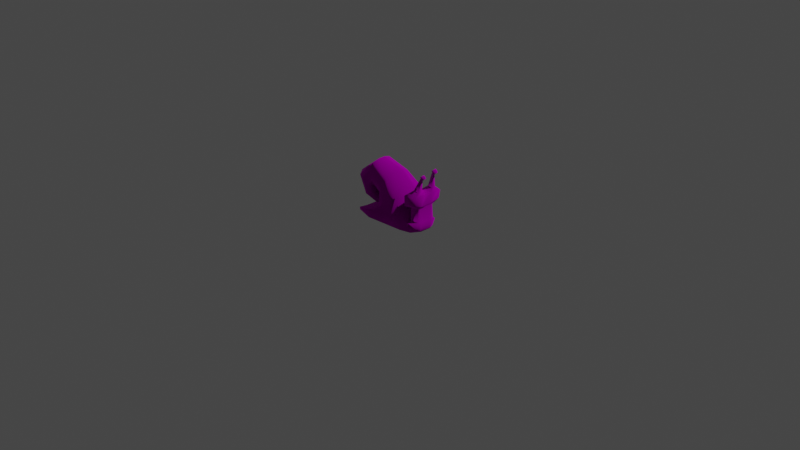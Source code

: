 # Source: snail.blend  (saved by Blender 3.1.7; exported with 4.5.12 LTS)
import bpy
from mathutils import Matrix  # noqa: F401  (used for matrix-valued properties, if any)

bpy.ops.wm.read_factory_settings(use_empty=True)
scene = bpy.context.scene
scene.name = 'Scene'

# ---- collections
col_collection = bpy.data.collections.new('Collection'); scene.collection.children.link(col_collection)
col_mesh = bpy.data.collections.new('Mesh'); scene.collection.children.link(col_mesh)
col_rig = bpy.data.collections.new('Rig'); scene.collection.children.link(col_rig)
col_collision = bpy.data.collections.new('Collision'); scene.collection.children.link(col_collision)
col_extras = bpy.data.collections.new('Extras'); scene.collection.children.link(col_extras)

# ---- images (referenced by path relative to the original .blend; pixels are not part of the script)
import os
ASSET_DIR = os.environ.get("B2B_ASSET_DIR", "")  # directory of the original .blend (textures are referenced by path, not embedded)
HERE = os.path.dirname(os.path.abspath(__file__))  # packed textures are extracted next to this script under _unpacked/

def load_image(name, relpath, width, height, colorspace="sRGB"):
    """Load a texture the original file referenced (path relative to the .blend, or extracted next to this script)."""
    p = next((c for c in (os.path.join(HERE, relpath), os.path.join(ASSET_DIR, relpath)) if relpath and os.path.exists(c)), "")
    if p:
        img = bpy.data.images.load(p, check_existing=True)
        img.name = name
    else:  # same state as the original file: an image datablock whose file is absent (Cycles renders it pink)
        img = bpy.data.images.new(name, width, height)
        img.source = "FILE"
        img.filepath = "//" + (relpath or name)
    img.colorspace_settings.name = colorspace
    return img
img_palette_bmp = load_image('palette.bmp', 'palette.bmp', 1024, 1024, 'sRGB')
img_mat_prop_bmp = load_image('mat_prop.bmp', 'mat_prop.bmp', 1024, 1024, 'sRGB')

# ---- materials (node trees are filled in below, after node groups)
mat_m_default = bpy.data.materials.new('M_Default')
mat_m_default.use_transparent_shadow = False

# ---- material node trees
mat_m_default.use_nodes = True; mat_m_default.node_tree.nodes.clear()
_N = mat_m_default.node_tree.nodes; _L = mat_m_default.node_tree.links
n0 = _N.new('ShaderNodeOutputMaterial'); n0.name = 'Material Output'; n0.location = (300, 300)
n1 = _N.new('ShaderNodeTexImage'); n1.name = 'Image Texture.001'; n1.location = (-460, 280)
n1.image = img_palette_bmp
n1.interpolation = 'Closest'
n2 = _N.new('ShaderNodeTexImage'); n2.name = 'Image Texture'; n2.location = (-580, -60)
n2.image = img_mat_prop_bmp
n2.interpolation = 'Closest'
n3 = _N.new('ShaderNodeBsdfPrincipled'); n3.name = 'Principled BSDF'; n3.location = (10, 300)
n3.distribution = 'GGX'
n3.subsurface_method = 'BURLEY'
n3.inputs[3].default_value = 1.45
n3.inputs[27].default_value = (0.0, 0.0, 0.0, 1.0)
n3.inputs[28].default_value = 1.0
n4 = _N.new('ShaderNodeSeparateColor'); n4.name = 'Separate RGB'; n4.location = (-280, 0)
_L.new(n3.outputs[0], n0.inputs[0])
_L.new(n1.outputs[0], n3.inputs[0])
_L.new(n2.outputs[0], n4.inputs[0])
_L.new(n4.outputs[1], n3.inputs[13])
_L.new(n4.outputs[2], n3.inputs[2])
_L.new(n4.outputs[0], n3.inputs[1])
n0.is_active_output = True

# ---- world
world_world = bpy.data.worlds.new('World'); scene.world = world_world
world_world.use_nodes = True; world_world.node_tree.nodes.clear()
_N = world_world.node_tree.nodes; _L = world_world.node_tree.links
n0 = _N.new('ShaderNodeOutputWorld'); n0.name = 'World Output'; n0.location = (300, 300)
n1 = _N.new('ShaderNodeBackground'); n1.name = 'Background'; n1.location = (10, 300)
n1.inputs[0].default_value = (0.05088, 0.05088, 0.05088, 1.0)
_L.new(n1.outputs[0], n0.inputs[0])
n0.is_active_output = True
world_world.color = (0.05088, 0.05088, 0.05088)
world_world.use_sun_shadow = False
world_world.sun_shadow_jitter_overblur = 0.0

# ---- cameras
cam_camera = bpy.data.cameras.new('Camera')
cam_camera.clip_end = 100.0
cam_camera.ortho_scale = 7.314

# ---- lights
light_light = bpy.data.lights.new('Light', 'POINT')
light_light.transmission_factor = 0.0
light_light.energy = 1000.0
light_light.shadow_soft_size = 0.1
light_light.shadow_maximum_resolution = 0.006
light_light.use_absolute_resolution = True

# ---- meshes
me_cube = bpy.data.meshes.new('Cube')
me_cube.from_pydata([(-0.2301, 0.02102, 0.2984), (-0.2146, 0.02362, 0.2605), (-0.232, -0.03198, 0.3147), (-0.2202, -0.03122, 0.2679), (-0.2662, 0.01941, 0.2945), (-0.2586, 0.02306, 0.2725), (-0.2744, -0.03237, 0.3045), (-0.2653, -0.03123, 0.2788), (-0.1585, 0.04302, 0.2589), (-0.2021, 0.03836, 0.2271), (-0.1547, -0.04537, 0.267), (-0.2012, -0.05306, 0.237), (-0.1801, 0.03882, 0.1683), (-0.2235, 0.02921, 0.1974), (-0.1757, -0.03853, 0.1691), (-0.2141, -0.04213, 0.1972), (-0.2859, 0.05631, 0.1144), (-0.2642, 0.04113, 0.1908), (-0.2772, -0.05547, 0.1118), (-0.2495, -0.04824, 0.172), (-0.4211, 0.08367, 0.1723), (-0.3222, 0.06269, 0.234), (-0.4136, -0.07738, 0.169), (-0.3027, -0.07008, 0.1994), (-0.497, 0.08208, 0.3797), (-0.3278, 0.09329, 0.3391), (-0.4716, -0.1026, 0.371), (-0.3297, -0.09814, 0.2845), (-0.2541, 0.1022, 0.581), (-0.2283, 0.1122, 0.3854), (-0.251, -0.1246, 0.5769), (-0.2845, -0.1159, 0.3642), (-0.03215, 0.1418, 0.4912), (-0.07919, 0.1505, 0.3133), (-0.02813, -0.1549, 0.4858), (-0.1095, -0.1681, 0.318), (0.1356, 0.1841, 0.3442), (-0.1113, 0.1588, 0.1956), (0.1406, -0.1872, 0.3374), (-0.1239, -0.169, 0.149), (0.1771, 0.1567, 0.1188), (-0.236, 0.1578, 0.04212), (0.1852, -0.1755, 0.2129), (-0.2357, -0.1696, 0.05836), (0.2152, 0.2123, 0.0176), (-0.2343, 0.2073, 0.01298), (0.2186, -0.205, 0.0256), (-0.2313, -0.2072, 0.005973), (-0.4166, -0.1638, 0.04385), (-0.4198, 0.1767, 0.05153), (-0.4107, -0.1638, 0.01649), (-0.414, 0.1767, 0.02417), (0.3855, 0.125, 0.1067), (0.3855, -0.13, 0.1067), (0.3836, 0.096, 0.03826), (0.377, -0.1144, 0.03587), (0.3067, -0.1414, 0.001717), (0.2713, -0.1414, 0.0964), (0.3067, 0.1395, 0.001717), (0.2713, 0.1395, 0.0964), (0.4163, 0.1616, 0.4131), (0.4216, -0.1845, 0.4159), (0.2846, 0.1771, 0.4168), (0.2904, -0.204, 0.4198), (-0.2711, 0.002879, 0.2663), (-0.2709, -0.01436, 0.266), (-0.2324, 0.002507, 0.3154), (-0.2322, -0.01474, 0.3151), (-0.2747, -0.01512, 0.3048), (-0.2749, 0.002119, 0.3051), (-0.2273, -0.01358, 0.2555), (-0.2275, 0.003662, 0.2558), (-0.1444, 0.009952, 0.2749), (-0.144, -0.01831, 0.2744), (-0.2151, -0.01854, 0.2342), (-0.2155, 0.009721, 0.2348), (-0.1651, 0.009076, 0.1604), (-0.1648, -0.01382, 0.16), (-0.2272, -0.01549, 0.2054), (-0.2275, 0.0074, 0.2058), (-0.2841, 0.01355, 0.09193), (-0.2837, -0.01901, 0.09134), (-0.2576, -0.02069, 0.2031), (-0.258, 0.01186, 0.2037), (-0.4363, 0.01711, 0.1592), (-0.4357, -0.02915, 0.1583), (-0.2873, -0.02844, 0.2298), (-0.2879, 0.01782, 0.2306), (-0.5014, 0.01659, 0.4049), (-0.5005, -0.04535, 0.4037), (-0.294, -0.03759, 0.2965), (-0.2948, 0.02435, 0.2976), (-0.2361, 0.0172, 0.6091), (-0.2351, -0.05842, 0.6077), (-0.2624, -0.04474, 0.3362), (-0.2635, 0.03088, 0.3376), (0.0004673, 0.03954, 0.5204), (0.001808, -0.05936, 0.5186), (-0.1127, -0.05302, 0.2633), (-0.114, 0.04588, 0.2651), (0.2008, 0.04925, 0.3514), (0.2024, -0.07451, 0.3491), (-0.169, -0.0638, 0.1311), (-0.1707, 0.05995, 0.1334), (0.2179, 0.07885, 0.2266), (0.2199, -0.07225, 0.2238), (-0.2305, -0.07212, 0.0555), (-0.2305, 0.07212, 0.0555), (0.1824, 0.08073, 0.008192), (0.21, -0.1005, 0.005734), (-0.2195, -0.08072, -0.002979), (-0.2386, 0.08403, -0.0005493), (-0.3999, -0.07269, 0.04184), (-0.3999, 0.07154, 0.04184), (-0.3941, -0.07269, 0.01448), (-0.3941, 0.07154, 0.01448), (0.3855, 0.06086, 0.1067), (0.3855, -0.06393, 0.1067), (0.3938, 0.04724, 0.02275), (0.3938, -0.07755, 0.02275), (0.2713, -0.06872, 0.0964), (0.2713, 0.06872, 0.0964), (0.3067, 0.06872, 0.001717), (0.3067, -0.06872, 0.001717), (0.4194, 0.02513, 0.4144), (0.4189, -0.04968, 0.4134), (0.2876, -0.05797, 0.4172), (0.2879, 0.02947, 0.4182), (0.4125, -0.08585, 0.4661), (0.4138, -0.1369, 0.4675), (0.3558, 0.1041, 0.4736), (0.407, 0.09757, 0.4619), (0.3611, -0.1456, 0.4804), (0.3571, 0.05, 0.475), (0.4082, 0.04843, 0.4631), (0.3597, -0.08939, 0.4789), (0.4456, -0.1081, 0.6123), (0.4487, -0.1253, 0.6124), (0.4002, 0.07832, 0.6254), (0.4148, 0.07794, 0.6109), (0.4365, -0.1301, 0.6258), (0.404, 0.05769, 0.6255), (0.4182, 0.0592, 0.611), (0.433, -0.1112, 0.6257), (0.4626, -0.09274, 0.6149), (0.4696, -0.1314, 0.6151), (0.4445, -0.1419, 0.6469), (0.4367, -0.09928, 0.6467), (0.473, -0.0908, 0.6237), (0.48, -0.1295, 0.6239), (0.4549, -0.14, 0.6558), (0.4471, -0.09735, 0.6555), (0.3995, 0.09241, 0.6441), (0.4287, 0.09102, 0.6101), (0.4078, 0.04674, 0.6444), (0.4363, 0.04955, 0.6103), (0.4129, 0.09491, 0.6555), (0.4421, 0.09351, 0.6215), (0.4212, 0.04923, 0.6558), (0.4497, 0.05204, 0.6217), (0.3012, -0.1239, 0.2738), (0.2979, 0.09505, 0.272), (0.3823, 0.08625, 0.2696), (0.3853, -0.1126, 0.2712), (0.3833, -0.08051, 0.2743), (0.3874, 0.05825, 0.2737), (0.2989, 0.02962, 0.2725), (0.3002, -0.05849, 0.2733), (0.2822, -0.1955, 0.3065), (0.4133, 0.1484, 0.3316), (0.4031, -0.07491, 0.298), (0.4008, 0.04084, 0.2986), (0.2785, 0.0508, 0.3045), (0.2805, -0.07976, 0.3055), (0.2767, 0.1666, 0.3035), (0.4136, -0.1621, 0.3288), (0.2905, 0.1141, 0.1171), (0.3782, -0.1036, 0.1228), (0.2882, -0.1146, 0.1179), (0.3782, 0.1036, 0.1228), (0.3759, -0.06498, 0.1229), (0.3808, 0.06209, 0.1251), (0.2905, 0.04589, 0.1171), (0.2881, -0.04642, 0.1178), (0.4785, -0.09928, 0.6388), (0.4825, -0.1212, 0.6389), (0.4683, -0.1271, 0.6569), (0.4639, -0.103, 0.6568), (0.4314, 0.08762, 0.6578), (0.4485, 0.0868, 0.6378), (0.4363, 0.06084, 0.6579), (0.4529, 0.06248, 0.6379), (-0.225, 0.02188, 0.2858), (-0.2198, 0.02275, 0.2731), (-0.2683, -0.03161, 0.2874), (-0.2714, -0.03199, 0.2959), (-0.2281, -0.03173, 0.2991), (-0.2241, -0.03148, 0.2835), (-0.2636, 0.02063, 0.2872), (-0.2611, 0.02184, 0.2798), (-0.173, 0.04147, 0.2483), (-0.1875, 0.03992, 0.2377), (-0.1702, -0.04793, 0.257), (-0.1857, -0.0505, 0.247), (-0.1946, 0.03562, 0.178), (-0.2091, 0.03241, 0.1877), (-0.1885, -0.03973, 0.1785), (-0.2013, -0.04093, 0.1878), (-0.265, 0.05152, 0.135), (-0.2646, 0.04632, 0.1629), (-0.2543, -0.0528, 0.1275), (-0.2519, -0.05052, 0.1497), (-0.3881, 0.07667, 0.1929), (-0.3552, 0.06968, 0.2134), (-0.3766, -0.07495, 0.1791), (-0.3396, -0.07251, 0.1893), (-0.4406, 0.08582, 0.3662), (-0.3842, 0.08956, 0.3526), (-0.4243, -0.1011, 0.3422), (-0.377, -0.09963, 0.3134), (-0.2455, 0.1056, 0.5158), (-0.2369, 0.1089, 0.4506), (-0.2622, -0.1217, 0.506), (-0.2734, -0.1188, 0.4351), (-0.04783, 0.1447, 0.4319), (-0.06351, 0.1476, 0.3726), (-0.05526, -0.1593, 0.4299), (-0.08239, -0.1637, 0.374), (0.05329, 0.1757, 0.2946), (-0.02901, 0.1672, 0.2451), (0.05244, -0.1811, 0.2746), (-0.03576, -0.175, 0.2118), (0.04083, 0.1554, 0.08243), (-0.09838, 0.1569, 0.04801), (0.03311, -0.1707, 0.1082), (-0.1021, -0.1698, 0.06903), (0.06536, 0.2106, 0.01606), (-0.08446, 0.209, 0.01452), (0.0686, -0.2057, 0.01906), (-0.08137, -0.2064, 0.01251), (0.04205, 0.08183, 0.005278), (-0.09826, 0.08293, 0.002364), (0.06687, -0.09387, 0.00283), (-0.07631, -0.0873, -7.483e-05), (-0.2734, -0.01487, 0.2919), (-0.2722, -0.01462, 0.2789), (-0.2736, 0.002372, 0.2922), (-0.2724, 0.002625, 0.2792), (0.2841, 0.1493, 0.2923), (0.4037, -0.1519, 0.3085), (0.2891, -0.1783, 0.295), (0.4022, 0.1337, 0.3097), (0.3961, -0.07689, 0.2896), (0.3961, 0.04698, 0.2898), (0.2857, 0.04333, 0.2932), (0.2874, -0.07225, 0.2941)], [], [(67, 68, 6, 2), (196, 2, 6, 195), (246, 69, 4, 198), (65, 70, 3, 7), (197, 3, 11, 203), (198, 4, 0, 192), (73, 10, 14, 77), (192, 0, 8, 200), (71, 1, 9, 75), (67, 2, 10, 73), (79, 13, 17, 83), (200, 8, 12, 204), (75, 9, 13, 79), (203, 11, 15, 207), (81, 18, 22, 85), (207, 15, 19, 211), (77, 14, 18, 81), (204, 12, 16, 208), (85, 22, 26, 89), (208, 16, 20, 212), (83, 17, 21, 87), (211, 19, 23, 215), (89, 26, 30, 93), (212, 20, 24, 216), (87, 21, 25, 91), (215, 23, 27, 219), (95, 29, 33, 99), (216, 24, 28, 220), (91, 25, 29, 95), (219, 27, 31, 223), (97, 34, 38, 101), (223, 31, 35, 227), (93, 30, 34, 97), (220, 28, 32, 224), (101, 38, 42, 105), (224, 32, 36, 228), (99, 33, 37, 103), (227, 35, 39, 231), (107, 41, 49, 113), (228, 36, 40, 232), (103, 37, 41, 107), (231, 39, 43, 235), (242, 109, 46, 238), (235, 43, 47, 239), (57, 56, 55, 53), (232, 40, 44, 236), (113, 49, 51, 115), (41, 45, 51, 49), (47, 43, 48, 50), (110, 47, 50, 114), (117, 53, 55, 119), (122, 58, 54, 118), (58, 59, 52, 54), (173, 168, 63, 126), (105, 42, 57, 120), (44, 40, 59, 58), (108, 44, 58, 122), (42, 46, 56, 57), (62, 127, 133, 130), (171, 169, 60, 124), (168, 175, 61, 63), (169, 174, 62, 60), (175, 170, 125, 61), (170, 171, 124, 125), (125, 126, 135, 128), (127, 126, 125, 124), (46, 109, 123, 56), (109, 108, 122, 123), (40, 104, 121, 59), (104, 105, 120, 121), (174, 172, 127, 62), (172, 173, 126, 127), (56, 123, 119, 55), (123, 122, 118, 119), (52, 116, 118, 54), (116, 117, 119, 118), (45, 111, 115, 51), (111, 110, 114, 115), (48, 112, 114, 50), (112, 113, 115, 114), (236, 44, 108, 240), (240, 108, 109, 242), (39, 102, 106, 43), (102, 103, 107, 106), (43, 106, 112, 48), (106, 107, 113, 112), (35, 98, 102, 39), (98, 99, 103, 102), (36, 100, 104, 40), (100, 101, 105, 104), (28, 92, 96, 32), (92, 93, 97, 96), (32, 96, 100, 36), (96, 97, 101, 100), (27, 90, 94, 31), (90, 91, 95, 94), (31, 94, 98, 35), (94, 95, 99, 98), (23, 86, 90, 27), (86, 87, 91, 90), (24, 88, 92, 28), (88, 89, 93, 92), (19, 82, 86, 23), (82, 83, 87, 86), (20, 84, 88, 24), (84, 85, 89, 88), (12, 76, 80, 16), (76, 77, 81, 80), (16, 80, 84, 20), (80, 81, 85, 84), (11, 74, 78, 15), (74, 75, 79, 78), (15, 78, 82, 19), (78, 79, 83, 82), (0, 66, 72, 8), (66, 67, 73, 72), (3, 70, 74, 11), (70, 71, 75, 74), (8, 72, 76, 12), (72, 73, 77, 76), (5, 1, 71, 64), (64, 71, 70, 65), (195, 6, 68, 244), (244, 68, 69, 246), (0, 4, 69, 66), (66, 69, 68, 67), (130, 133, 141, 138), (135, 132, 140, 143), (60, 62, 130, 131), (127, 124, 134, 133), (126, 63, 132, 135), (124, 60, 131, 134), (63, 61, 129, 132), (61, 125, 128, 129), (137, 136, 144, 145), (138, 141, 154, 152), (131, 130, 138, 139), (133, 134, 142, 141), (134, 131, 139, 142), (132, 129, 137, 140), (129, 128, 136, 137), (128, 135, 143, 136), (147, 146, 150, 151), (136, 143, 147, 144), (143, 140, 146, 147), (140, 137, 145, 146), (159, 157, 189, 191), (145, 144, 148, 149), (144, 147, 151, 148), (146, 145, 149, 150), (152, 154, 158, 156), (139, 138, 152, 153), (141, 142, 155, 154), (142, 139, 153, 155), (149, 148, 184, 185), (155, 153, 157, 159), (153, 152, 156, 157), (154, 155, 159, 158), (176, 182, 166, 161), (180, 181, 165, 164), (177, 180, 164, 163), (179, 176, 161, 162), (178, 177, 163, 160), (181, 179, 162, 165), (183, 178, 160, 167), (254, 255, 173, 172), (248, 254, 172, 174), (252, 253, 171, 170), (249, 252, 170, 175), (251, 248, 174, 169), (250, 249, 175, 168), (253, 251, 169, 171), (255, 250, 168, 173), (120, 57, 178, 183), (116, 52, 179, 181), (57, 53, 177, 178), (52, 59, 176, 179), (53, 117, 180, 177), (117, 116, 181, 180), (59, 121, 182, 176), (121, 120, 183, 182), (182, 183, 167, 166), (187, 186, 185, 184), (188, 190, 191, 189), (157, 156, 188, 189), (148, 151, 187, 184), (150, 149, 185, 186), (158, 159, 191, 190), (156, 158, 190, 188), (151, 150, 186, 187), (65, 245, 247, 64), (245, 244, 246, 247), (7, 194, 245, 65), (194, 195, 244, 245), (111, 241, 243, 110), (241, 240, 242, 243), (45, 237, 241, 111), (237, 236, 240, 241), (41, 233, 237, 45), (233, 232, 236, 237), (42, 234, 238, 46), (234, 235, 239, 238), (110, 243, 239, 47), (243, 242, 238, 239), (38, 230, 234, 42), (230, 231, 235, 234), (37, 229, 233, 41), (229, 228, 232, 233), (34, 226, 230, 38), (226, 227, 231, 230), (33, 225, 229, 37), (225, 224, 228, 229), (29, 221, 225, 33), (221, 220, 224, 225), (30, 222, 226, 34), (222, 223, 227, 226), (26, 218, 222, 30), (218, 219, 223, 222), (25, 217, 221, 29), (217, 216, 220, 221), (22, 214, 218, 26), (214, 215, 219, 218), (21, 213, 217, 25), (213, 212, 216, 217), (18, 210, 214, 22), (210, 211, 215, 214), (17, 209, 213, 21), (209, 208, 212, 213), (13, 205, 209, 17), (205, 204, 208, 209), (14, 206, 210, 18), (206, 207, 211, 210), (10, 202, 206, 14), (202, 203, 207, 206), (9, 201, 205, 13), (201, 200, 204, 205), (1, 193, 201, 9), (193, 192, 200, 201), (5, 199, 193, 1), (199, 198, 192, 193), (2, 196, 202, 10), (196, 197, 203, 202), (64, 247, 199, 5), (247, 246, 198, 199), (3, 197, 194, 7), (197, 196, 195, 194), (167, 160, 250, 255), (165, 162, 251, 253), (160, 163, 249, 250), (162, 161, 248, 251), (163, 164, 252, 249), (164, 165, 253, 252), (161, 166, 254, 248), (166, 167, 255, 254)])
me_cube.polygons.foreach_set('use_smooth', [True] * 254)
_uv = me_cube.uv_layers.new(name='UVMap')
_uv.uv.foreach_set('vector', [0.6728, 0.8617, 0.6728, 0.8617, 0.6728, 0.8617, 0.6728, 0.8617, 0.5483, 0.8544, 0.5483, 0.8544, 0.5483, 0.8544, 0.5483, 0.8544, 0.6728, 0.8588, 0.6728, 0.8588, 0.6728, 0.8588, 0.6728, 0.8588, 0.6728, 0.8617, 0.6728, 0.8617, 0.6728, 0.8617, 0.6728, 0.8617, 0.5483, 0.8544, 0.5483, 0.8544, 0.5483, 0.8544, 0.5483, 0.8544, 0.5483, 0.8544, 0.5483, 0.8544, 0.5483, 0.8544, 0.5483, 0.8544, 0.6728, 0.8617, 0.6728, 0.8617, 0.6728, 0.8617, 0.6728, 0.8617, 0.5483, 0.8544, 0.5483, 0.8544, 0.5483, 0.8544, 0.5483, 0.8544, 0.6728, 0.8588, 0.6728, 0.8588, 0.6728, 0.8588, 0.6728, 0.8588, 0.6728, 0.8617, 0.6728, 0.8617, 0.6728, 0.8617, 0.6728, 0.8617, 0.6728, 0.8588, 0.6728, 0.8588, 0.6728, 0.8588, 0.6728, 0.8588, 0.5483, 0.8544, 0.5483, 0.8544, 0.5483, 0.8544, 0.5483, 0.8544, 0.6728, 0.8588, 0.6728, 0.8588, 0.6728, 0.8588, 0.6728, 0.8588, 0.5483, 0.8544, 0.5483, 0.8544, 0.5483, 0.8544, 0.5483, 0.8544, 0.6728, 0.8617, 0.6728, 0.8617, 0.6728, 0.8617, 0.6728, 0.8617, 0.5483, 0.8544, 0.5483, 0.8544, 0.5483, 0.8544, 0.5483, 0.8544, 0.6728, 0.8617, 0.6728, 0.8617, 0.6728, 0.8617, 0.6728, 0.8617, 0.5483, 0.8544, 0.5483, 0.8544, 0.5483, 0.8544, 0.5483, 0.8544, 0.6728, 0.8617, 0.6728, 0.8617, 0.6728, 0.8617, 0.6728, 0.8617, 0.5483, 0.8544, 0.5483, 0.8544, 0.5483, 0.8544, 0.5483, 0.8544, 0.6728, 0.8588, 0.6728, 0.8588, 0.6728, 0.8588, 0.6728, 0.8588, 0.5483, 0.8544, 0.5483, 0.8544, 0.5483, 0.8544, 0.5483, 0.8544, 0.6728, 0.8617, 0.6728, 0.8617, 0.6728, 0.8617, 0.6728, 0.8617, 0.5483, 0.8544, 0.5483, 0.8544, 0.5483, 0.8544, 0.5483, 0.8544, 0.6728, 0.8588, 0.6728, 0.8588, 0.6728, 0.8588, 0.6728, 0.8588, 0.5483, 0.8544, 0.5483, 0.8544, 0.5483, 0.8544, 0.5483, 0.8544, 0.6728, 0.8588, 0.6728, 0.8588, 0.6728, 0.8588, 0.6728, 0.8588, 0.5483, 0.8544, 0.5483, 0.8544, 0.5483, 0.8544, 0.5483, 0.8544, 0.6728, 0.8588, 0.6728, 0.8588, 0.6728, 0.8588, 0.6728, 0.8588, 0.5483, 0.8544, 0.5483, 0.8544, 0.5483, 0.8544, 0.5483, 0.8544, 0.6728, 0.8617, 0.6728, 0.8617, 0.6728, 0.8617, 0.6728, 0.8617, 0.5483, 0.8544, 0.5483, 0.8544, 0.5483, 0.8544, 0.5483, 0.8544, 0.6728, 0.8617, 0.6728, 0.8617, 0.6728, 0.8617, 0.6728, 0.8617, 0.5483, 0.8544, 0.5483, 0.8544, 0.5483, 0.8544, 0.5483, 0.8544, 0.6728, 0.8617, 0.6728, 0.8617, 0.6728, 0.8617, 0.6728, 0.8617, 0.5483, 0.8544, 0.5483, 0.8544, 0.5483, 0.8544, 0.5483, 0.8544, 0.6728, 0.8588, 0.6728, 0.8588, 0.6728, 0.8588, 0.6728, 0.8588, 0.5483, 0.8544, 0.5483, 0.8544, 0.5483, 0.8544, 0.5483, 0.8544, 0.5483, 0.8544, 0.5483, 0.8544, 0.5483, 0.8544, 0.5483, 0.8544, 0.5483, 0.8544, 0.5483, 0.8544, 0.5483, 0.8544, 0.5483, 0.8544, 0.6728, 0.8588, 0.6728, 0.8588, 0.6728, 0.8588, 0.6728, 0.8588, 0.5483, 0.8544, 0.5483, 0.8544, 0.5483, 0.8544, 0.5483, 0.8544, 0.5483, 0.8544, 0.5483, 0.8544, 0.5483, 0.8544, 0.5483, 0.8544, 0.5483, 0.8544, 0.5483, 0.8544, 0.5483, 0.8544, 0.5483, 0.8544, 0.5483, 0.8544, 0.5483, 0.8544, 0.5483, 0.8544, 0.5483, 0.8544, 0.5483, 0.8544, 0.5483, 0.8544, 0.5483, 0.8544, 0.5483, 0.8544, 0.5483, 0.8544, 0.5483, 0.8544, 0.5483, 0.8544, 0.5483, 0.8544, 0.5483, 0.8544, 0.5483, 0.8544, 0.5483, 0.8544, 0.5483, 0.8544, 0.5483, 0.8544, 0.5483, 0.8544, 0.5483, 0.8544, 0.5483, 0.8544, 0.5483, 0.8544, 0.5483, 0.8544, 0.5483, 0.8544, 0.5483, 0.8544, 0.5483, 0.8544, 0.5483, 0.8544, 0.5483, 0.8544, 0.5483, 0.8544, 0.5483, 0.8544, 0.5483, 0.8544, 0.5483, 0.8544, 0.5483, 0.8544, 0.5483, 0.8544, 0.5483, 0.8544, 0.5483, 0.8544, 0.5483, 0.8544, 0.5483, 0.8544, 0.5483, 0.8544, 0.5483, 0.8544, 0.5483, 0.8544, 0.5483, 0.8544, 0.5483, 0.8544, 0.5483, 0.8544, 0.5483, 0.8544, 0.5483, 0.8544, 0.5483, 0.8544, 0.5483, 0.8544, 0.5483, 0.8544, 0.5483, 0.8544, 0.5483, 0.8544, 0.5483, 0.8544, 0.5483, 0.8544, 0.5483, 0.8544, 0.5483, 0.8544, 0.5483, 0.8544, 0.5483, 0.8544, 0.5483, 0.8544, 0.5483, 0.8544, 0.5483, 0.8544, 0.5483, 0.8544, 0.5483, 0.8544, 0.5483, 0.8544, 0.5483, 0.8544, 0.5483, 0.8544, 0.5483, 0.8544, 0.5483, 0.8544, 0.5483, 0.8544, 0.5483, 0.8544, 0.5483, 0.8544, 0.5483, 0.8544, 0.5483, 0.8544, 0.5483, 0.8544, 0.5483, 0.8544, 0.5483, 0.8544, 0.5483, 0.8544, 0.5483, 0.8544, 0.5483, 0.8544, 0.5483, 0.8544, 0.5483, 0.8544, 0.5483, 0.8544, 0.5483, 0.8544, 0.5483, 0.8544, 0.5483, 0.8544, 0.5483, 0.8544, 0.5483, 0.8544, 0.5483, 0.8544, 0.5483, 0.8544, 0.5483, 0.8544, 0.5483, 0.8544, 0.5483, 0.8544, 0.5483, 0.8544, 0.5483, 0.8544, 0.5483, 0.8544, 0.5483, 0.8544, 0.5483, 0.8544, 0.5483, 0.8544, 0.5483, 0.8544, 0.5483, 0.8544, 0.5483, 0.8544, 0.5483, 0.8544, 0.5483, 0.8544, 0.5483, 0.8544, 0.5483, 0.8544, 0.5483, 0.8544, 0.5483, 0.8544, 0.5483, 0.8544, 0.5483, 0.8544, 0.5483, 0.8544, 0.5483, 0.8544, 0.5483, 0.8544, 0.5483, 0.8544, 0.5483, 0.8544, 0.5483, 0.8544, 0.5483, 0.8544, 0.5483, 0.8544, 0.5483, 0.8544, 0.5483, 0.8544, 0.5483, 0.8544, 0.5483, 0.8544, 0.5483, 0.8544, 0.5483, 0.8544, 0.5483, 0.8544, 0.5483, 0.8544, 0.5483, 0.8544, 0.5483, 0.8544, 0.5483, 0.8544, 0.5483, 0.8544, 0.5483, 0.8544, 0.5483, 0.8544, 0.5483, 0.8544, 0.5483, 0.8544, 0.5483, 0.8544, 0.5483, 0.8544, 0.5483, 0.8544, 0.5483, 0.8544, 0.5483, 0.8544, 0.5483, 0.8544, 0.5483, 0.8544, 0.5483, 0.8544, 0.5483, 0.8544, 0.5483, 0.8544, 0.5483, 0.8544, 0.5483, 0.8544, 0.5483, 0.8544, 0.5483, 0.8544, 0.5483, 0.8544, 0.5483, 0.8544, 0.5483, 0.8544, 0.5483, 0.8544, 0.5483, 0.8544, 0.5483, 0.8544, 0.5483, 0.8544, 0.6728, 0.8617, 0.6728, 0.8617, 0.6728, 0.8617, 0.6728, 0.8617, 0.5483, 0.8544, 0.5483, 0.8544, 0.5483, 0.8544, 0.5483, 0.8544, 0.5483, 0.8544, 0.5483, 0.8544, 0.5483, 0.8544, 0.5483, 0.8544, 0.5483, 0.8544, 0.5483, 0.8544, 0.5483, 0.8544, 0.5483, 0.8544, 0.6728, 0.8617, 0.6728, 0.8617, 0.6728, 0.8617, 0.6728, 0.8617, 0.5483, 0.8544, 0.5483, 0.8544, 0.5483, 0.8544, 0.5483, 0.8544, 0.6728, 0.8588, 0.6728, 0.8588, 0.6728, 0.8588, 0.6728, 0.8588, 0.5483, 0.8544, 0.5483, 0.8544, 0.5483, 0.8544, 0.5483, 0.8544, 0.6728, 0.8588, 0.6728, 0.8588, 0.6728, 0.8588, 0.6728, 0.8588, 0.5483, 0.8544, 0.5483, 0.8544, 0.5483, 0.8544, 0.5483, 0.8544, 0.6728, 0.8588, 0.6728, 0.8588, 0.6728, 0.8588, 0.6728, 0.8588, 0.5483, 0.8544, 0.5483, 0.8544, 0.5483, 0.8544, 0.5483, 0.8544, 0.6728, 0.8617, 0.6728, 0.8617, 0.6728, 0.8617, 0.6728, 0.8617, 0.5483, 0.8544, 0.5483, 0.8544, 0.5483, 0.8544, 0.5483, 0.8544, 0.6728, 0.8617, 0.6728, 0.8617, 0.6728, 0.8617, 0.6728, 0.8617, 0.5483, 0.8544, 0.5483, 0.8544, 0.5483, 0.8544, 0.5483, 0.8544, 0.6728, 0.8617, 0.6728, 0.8617, 0.6728, 0.8617, 0.6728, 0.8617, 0.5483, 0.8544, 0.5483, 0.8544, 0.5483, 0.8544, 0.5483, 0.8544, 0.6728, 0.8588, 0.6728, 0.8588, 0.6728, 0.8588, 0.6728, 0.8588, 0.5483, 0.8544, 0.5483, 0.8544, 0.5483, 0.8544, 0.5483, 0.8544, 0.6728, 0.8617, 0.6728, 0.8617, 0.6728, 0.8617, 0.6728, 0.8617, 0.5483, 0.8544, 0.5483, 0.8544, 0.5483, 0.8544, 0.5483, 0.8544, 0.6728, 0.8588, 0.6728, 0.8588, 0.6728, 0.8588, 0.6728, 0.8588, 0.5483, 0.8544, 0.5483, 0.8544, 0.5483, 0.8544, 0.5483, 0.8544, 0.6728, 0.8588, 0.6728, 0.8588, 0.6728, 0.8588, 0.6728, 0.8588, 0.5483, 0.8544, 0.5483, 0.8544, 0.5483, 0.8544, 0.5483, 0.8544, 0.6728, 0.8588, 0.6728, 0.8588, 0.6728, 0.8588, 0.6728, 0.8588, 0.5483, 0.8544, 0.5483, 0.8544, 0.5483, 0.8544, 0.5483, 0.8544, 0.6728, 0.8617, 0.6728, 0.8617, 0.6728, 0.8617, 0.6728, 0.8617, 0.5483, 0.8544, 0.5483, 0.8544, 0.5483, 0.8544, 0.5483, 0.8544, 0.6728, 0.8617, 0.6728, 0.8617, 0.6728, 0.8617, 0.6728, 0.8617, 0.5483, 0.8544, 0.5483, 0.8544, 0.5483, 0.8544, 0.5483, 0.8544, 0.6728, 0.8588, 0.6728, 0.8588, 0.6728, 0.8588, 0.6728, 0.8588, 0.5483, 0.8544, 0.5483, 0.8544, 0.5483, 0.8544, 0.5483, 0.8544, 0.6728, 0.8617, 0.6728, 0.8617, 0.6728, 0.8617, 0.6728, 0.8617, 0.5483, 0.8544, 0.5483, 0.8544, 0.5483, 0.8544, 0.5483, 0.8544, 0.6728, 0.8588, 0.6728, 0.8588, 0.6728, 0.8588, 0.6728, 0.8588, 0.5483, 0.8544, 0.5483, 0.8544, 0.5483, 0.8544, 0.5483, 0.8544, 0.6728, 0.8588, 0.6728, 0.8588, 0.6728, 0.8588, 0.6728, 0.8588, 0.5483, 0.8544, 0.5483, 0.8544, 0.5483, 0.8544, 0.5483, 0.8544, 0.6728, 0.8617, 0.6728, 0.8617, 0.6728, 0.8617, 0.6728, 0.8617, 0.5483, 0.8544, 0.5483, 0.8544, 0.5483, 0.8544, 0.5483, 0.8544, 0.6728, 0.8588, 0.6728, 0.8588, 0.6728, 0.8588, 0.6728, 0.8588, 0.5483, 0.8544, 0.5483, 0.8544, 0.5483, 0.8544, 0.5483, 0.8544, 0.5483, 0.8544, 0.5483, 0.8544, 0.5483, 0.8544, 0.5483, 0.8544, 0.5483, 0.8544, 0.5483, 0.8544, 0.5483, 0.8544, 0.5483, 0.8544, 0.5483, 0.8544, 0.5483, 0.8544, 0.5483, 0.8544, 0.5483, 0.8544, 0.5483, 0.8544, 0.5483, 0.8544, 0.5483, 0.8544, 0.5483, 0.8544, 0.5483, 0.8544, 0.5483, 0.8544, 0.5483, 0.8544, 0.5483, 0.8544, 0.5483, 0.8544, 0.5483, 0.8544, 0.5483, 0.8544, 0.5483, 0.8544, 0.5483, 0.8544, 0.5483, 0.8544, 0.5483, 0.8544, 0.5483, 0.8544, 0.5483, 0.8544, 0.5483, 0.8544, 0.5483, 0.8544, 0.5483, 0.8544, 0.9613, 0.4195, 0.9613, 0.4195, 0.9613, 0.4195, 0.9613, 0.4195, 0.9613, 0.4195, 0.9613, 0.4195, 0.9613, 0.4195, 0.9613, 0.4195, 0.5483, 0.8544, 0.5483, 0.8544, 0.5483, 0.8544, 0.5483, 0.8544, 0.5483, 0.8544, 0.5483, 0.8544, 0.5483, 0.8544, 0.5483, 0.8544, 0.5483, 0.8544, 0.5483, 0.8544, 0.5483, 0.8544, 0.5483, 0.8544, 0.5483, 0.8544, 0.5483, 0.8544, 0.5483, 0.8544, 0.5483, 0.8544, 0.5483, 0.8544, 0.5483, 0.8544, 0.5483, 0.8544, 0.5483, 0.8544, 0.5483, 0.8544, 0.5483, 0.8544, 0.5483, 0.8544, 0.5483, 0.8544, 0.9613, 0.4195, 0.9613, 0.4195, 0.9613, 0.4195, 0.9613, 0.4195, 0.9613, 0.4195, 0.9613, 0.4195, 0.9613, 0.4195, 0.9613, 0.4195, 0.9613, 0.4195, 0.9613, 0.4195, 0.9613, 0.4195, 0.9613, 0.4195, 0.9613, 0.4195, 0.9613, 0.4195, 0.9613, 0.4195, 0.9613, 0.4195, 0.9613, 0.4195, 0.9613, 0.4195, 0.9613, 0.4195, 0.9613, 0.4195, 0.9613, 0.4195, 0.9613, 0.4195, 0.9613, 0.4195, 0.9613, 0.4195, 0.9613, 0.4195, 0.9613, 0.4195, 0.9613, 0.4195, 0.9613, 0.4195, 0.9613, 0.4195, 0.9613, 0.4195, 0.9613, 0.4195, 0.9613, 0.4195, 0.9613, 0.4195, 0.9613, 0.4195, 0.9613, 0.4195, 0.9613, 0.4195, 0.9613, 0.4195, 0.9613, 0.4195, 0.9613, 0.4195, 0.9613, 0.4195, 0.9613, 0.4195, 0.9613, 0.4195, 0.9613, 0.4195, 0.9613, 0.4195, 0.9613, 0.4195, 0.9613, 0.4195, 0.9613, 0.4195, 0.9613, 0.4195, 0.9613, 0.4195, 0.9613, 0.4195, 0.9613, 0.4195, 0.9613, 0.4195, 0.9613, 0.4195, 0.9613, 0.4195, 0.9613, 0.4195, 0.9613, 0.4195, 0.9613, 0.4195, 0.9613, 0.4195, 0.9613, 0.4195, 0.9613, 0.4195, 0.9613, 0.4195, 0.9613, 0.4195, 0.9613, 0.4195, 0.9613, 0.4195, 0.5483, 0.8544, 0.5483, 0.8544, 0.5483, 0.8544, 0.5483, 0.8544, 0.5483, 0.8544, 0.5483, 0.8544, 0.5483, 0.8544, 0.5483, 0.8544, 0.5483, 0.8544, 0.5483, 0.8544, 0.5483, 0.8544, 0.5483, 0.8544, 0.5483, 0.8544, 0.5483, 0.8544, 0.5483, 0.8544, 0.5483, 0.8544, 0.5483, 0.8544, 0.5483, 0.8544, 0.5483, 0.8544, 0.5483, 0.8544, 0.5483, 0.8544, 0.5483, 0.8544, 0.5483, 0.8544, 0.5483, 0.8544, 0.5483, 0.8544, 0.5483, 0.8544, 0.5483, 0.8544, 0.5483, 0.8544, 0.5483, 0.8544, 0.5483, 0.8544, 0.5483, 0.8544, 0.5483, 0.8544, 0.5483, 0.8544, 0.5483, 0.8544, 0.5483, 0.8544, 0.5483, 0.8544, 0.9613, 0.9174, 0.9613, 0.9174, 0.9613, 0.9174, 0.9613, 0.9174, 0.9613, 0.9174, 0.9613, 0.9174, 0.9613, 0.9174, 0.9613, 0.9174, 0.5483, 0.8544, 0.5483, 0.8544, 0.5483, 0.8544, 0.5483, 0.8544, 0.5483, 0.8544, 0.5483, 0.8544, 0.5483, 0.8544, 0.5483, 0.8544, 0.9613, 0.9174, 0.9613, 0.9174, 0.9613, 0.9174, 0.9613, 0.9174, 0.5483, 0.8544, 0.5483, 0.8544, 0.5483, 0.8544, 0.5483, 0.8544, 0.5483, 0.8544, 0.5483, 0.8544, 0.5483, 0.8544, 0.5483, 0.8544, 0.5483, 0.8544, 0.5483, 0.8544, 0.5483, 0.8544, 0.5483, 0.8544, 0.5483, 0.8544, 0.5483, 0.8544, 0.5483, 0.8544, 0.5483, 0.8544, 0.5483, 0.8544, 0.5483, 0.8544, 0.5483, 0.8544, 0.5483, 0.8544, 0.5483, 0.8544, 0.5483, 0.8544, 0.5483, 0.8544, 0.5483, 0.8544, 0.5483, 0.8544, 0.5483, 0.8544, 0.5483, 0.8544, 0.5483, 0.8544, 0.5483, 0.8544, 0.5483, 0.8544, 0.5483, 0.8544, 0.5483, 0.8544, 0.5483, 0.8544, 0.5483, 0.8544, 0.5483, 0.8544, 0.5483, 0.8544, 0.5483, 0.8544, 0.5483, 0.8544, 0.5483, 0.8544, 0.5483, 0.8544, 0.9613, 0.4195, 0.9613, 0.4195, 0.9613, 0.4195, 0.9613, 0.4195, 0.9613, 0.4195, 0.9613, 0.4195, 0.9613, 0.4195, 0.9613, 0.4195, 0.9613, 0.4195, 0.9613, 0.4195, 0.9613, 0.4195, 0.9613, 0.4195, 0.9613, 0.4195, 0.9613, 0.4195, 0.9613, 0.4195, 0.9613, 0.4195, 0.9613, 0.4195, 0.9613, 0.4195, 0.9613, 0.4195, 0.9613, 0.4195, 0.9613, 0.4195, 0.9613, 0.4195, 0.9613, 0.4195, 0.9613, 0.4195, 0.9613, 0.4195, 0.9613, 0.4195, 0.9613, 0.4195, 0.9613, 0.4195, 0.9613, 0.4195, 0.9613, 0.4195, 0.9613, 0.4195, 0.9613, 0.4195, 0.5483, 0.8544, 0.5483, 0.8544, 0.5483, 0.8544, 0.5483, 0.8544, 0.6728, 0.8603, 0.6728, 0.8603, 0.6728, 0.8603, 0.6728, 0.8603, 0.6728, 0.8617, 0.6728, 0.8617, 0.6728, 0.8617, 0.6728, 0.8617, 0.6728, 0.8603, 0.6728, 0.8603, 0.6728, 0.8603, 0.6728, 0.8603, 0.5483, 0.8544, 0.5483, 0.8544, 0.5483, 0.8544, 0.5483, 0.8544, 0.5483, 0.8544, 0.5483, 0.8544, 0.5483, 0.8544, 0.5483, 0.8544, 0.5483, 0.8544, 0.5483, 0.8544, 0.5483, 0.8544, 0.5483, 0.8544, 0.5483, 0.8544, 0.5483, 0.8544, 0.5483, 0.8544, 0.5483, 0.8544, 0.5483, 0.8544, 0.5483, 0.8544, 0.5483, 0.8544, 0.5483, 0.8544, 0.5483, 0.8544, 0.5483, 0.8544, 0.5483, 0.8544, 0.5483, 0.8544, 0.5483, 0.8544, 0.5483, 0.8544, 0.5483, 0.8544, 0.5483, 0.8544, 0.5483, 0.8544, 0.5483, 0.8544, 0.5483, 0.8544, 0.5483, 0.8544, 0.5483, 0.8544, 0.5483, 0.8544, 0.5483, 0.8544, 0.5483, 0.8544, 0.5483, 0.8544, 0.5483, 0.8544, 0.5483, 0.8544, 0.5483, 0.8544, 0.5483, 0.8544, 0.5483, 0.8544, 0.5483, 0.8544, 0.5483, 0.8544, 0.6728, 0.8603, 0.6728, 0.8603, 0.6728, 0.8603, 0.6728, 0.8603, 0.5483, 0.8544, 0.5483, 0.8544, 0.5483, 0.8544, 0.5483, 0.8544, 0.6728, 0.8603, 0.6728, 0.8603, 0.6728, 0.8603, 0.6728, 0.8603, 0.5483, 0.8544, 0.5483, 0.8544, 0.5483, 0.8544, 0.5483, 0.8544, 0.6728, 0.8603, 0.6728, 0.8603, 0.6728, 0.8603, 0.6728, 0.8603, 0.5483, 0.8544, 0.5483, 0.8544, 0.5483, 0.8544, 0.5483, 0.8544, 0.6728, 0.8603, 0.6728, 0.8603, 0.6728, 0.8603, 0.6728, 0.8603, 0.5483, 0.8544, 0.5483, 0.8544, 0.5483, 0.8544, 0.5483, 0.8544, 0.6728, 0.8603, 0.6728, 0.8603, 0.6728, 0.8603, 0.6728, 0.8603, 0.5483, 0.8544, 0.5483, 0.8544, 0.5483, 0.8544, 0.5483, 0.8544, 0.6728, 0.8603, 0.6728, 0.8603, 0.6728, 0.8603, 0.6728, 0.8603, 0.5483, 0.8544, 0.5483, 0.8544, 0.5483, 0.8544, 0.5483, 0.8544, 0.6728, 0.8603, 0.6728, 0.8603, 0.6728, 0.8603, 0.6728, 0.8603, 0.5483, 0.8544, 0.5483, 0.8544, 0.5483, 0.8544, 0.5483, 0.8544, 0.6728, 0.8603, 0.6728, 0.8603, 0.6728, 0.8603, 0.6728, 0.8603, 0.5483, 0.8544, 0.5483, 0.8544, 0.5483, 0.8544, 0.5483, 0.8544, 0.6728, 0.8603, 0.6728, 0.8603, 0.6728, 0.8603, 0.6728, 0.8603, 0.5483, 0.8544, 0.5483, 0.8544, 0.5483, 0.8544, 0.5483, 0.8544, 0.6728, 0.8603, 0.6728, 0.8603, 0.6728, 0.8603, 0.6728, 0.8603, 0.5483, 0.8544, 0.5483, 0.8544, 0.5483, 0.8544, 0.5483, 0.8544, 0.6728, 0.8603, 0.6728, 0.8603, 0.6728, 0.8603, 0.6728, 0.8603, 0.5483, 0.8544, 0.5483, 0.8544, 0.5483, 0.8544, 0.5483, 0.8544, 0.6728, 0.8603, 0.6728, 0.8603, 0.6728, 0.8603, 0.6728, 0.8603, 0.5483, 0.8544, 0.5483, 0.8544, 0.5483, 0.8544, 0.5483, 0.8544, 0.6728, 0.8603, 0.6728, 0.8603, 0.6728, 0.8603, 0.6728, 0.8603, 0.5483, 0.8544, 0.5483, 0.8544, 0.5483, 0.8544, 0.5483, 0.8544, 0.6728, 0.8603, 0.6728, 0.8603, 0.6728, 0.8603, 0.6728, 0.8603, 0.5483, 0.8544, 0.5483, 0.8544, 0.5483, 0.8544, 0.5483, 0.8544, 0.6728, 0.8603, 0.6728, 0.8603, 0.6728, 0.8603, 0.6728, 0.8603, 0.5483, 0.8544, 0.5483, 0.8544, 0.5483, 0.8544, 0.5483, 0.8544, 0.6728, 0.8603, 0.6728, 0.8603, 0.6728, 0.8603, 0.6728, 0.8603, 0.5483, 0.8544, 0.5483, 0.8544, 0.5483, 0.8544, 0.5483, 0.8544, 0.6728, 0.8603, 0.6728, 0.8603, 0.6728, 0.8603, 0.6728, 0.8603, 0.5483, 0.8544, 0.5483, 0.8544, 0.5483, 0.8544, 0.5483, 0.8544, 0.6728, 0.8603, 0.6728, 0.8603, 0.6728, 0.8603, 0.6728, 0.8603, 0.5483, 0.8544, 0.5483, 0.8544, 0.5483, 0.8544, 0.5483, 0.8544, 0.6728, 0.8603, 0.6728, 0.8603, 0.6728, 0.8603, 0.6728, 0.8603, 0.6728, 0.8588, 0.6728, 0.8588, 0.6728, 0.8588, 0.6728, 0.8588, 0.6728, 0.8603, 0.6728, 0.8603, 0.6728, 0.8603, 0.6728, 0.8603, 0.5483, 0.8544, 0.5483, 0.8544, 0.5483, 0.8544, 0.5483, 0.8544, 0.6728, 0.8603, 0.6728, 0.8603, 0.6728, 0.8603, 0.6728, 0.8603, 0.5483, 0.8544, 0.5483, 0.8544, 0.5483, 0.8544, 0.5483, 0.8544, 0.5483, 0.8544, 0.5483, 0.8544, 0.5483, 0.8544, 0.5483, 0.8544, 0.5483, 0.8544, 0.5483, 0.8544, 0.5483, 0.8544, 0.5483, 0.8544, 0.5483, 0.8544, 0.5483, 0.8544, 0.5483, 0.8544, 0.5483, 0.8544, 0.5483, 0.8544, 0.5483, 0.8544, 0.5483, 0.8544, 0.5483, 0.8544, 0.5483, 0.8544, 0.5483, 0.8544, 0.5483, 0.8544, 0.5483, 0.8544, 0.5483, 0.8544, 0.5483, 0.8544, 0.5483, 0.8544, 0.5483, 0.8544, 0.5483, 0.8544, 0.5483, 0.8544, 0.5483, 0.8544, 0.5483, 0.8544])
me_cube.materials.append(mat_m_default)
me_cube.use_remesh_preserve_volume = False
me_cube.use_remesh_preserve_attributes = False
me_cube.use_mirror_vertex_groups = False
me_cube.update()

# ---- objects
ob_sm_snail = bpy.data.objects.new('SM_Snail', me_cube)
ob_light = bpy.data.objects.new('Light', light_light)
ob_camera = bpy.data.objects.new('Camera', cam_camera)

# ---- transforms, parenting, visibility, modifiers, constraints
ob_sm_snail.location = (0.0, 0.0, 0.0)
ob_sm_snail.lock_rotations_4d = False
ob_sm_snail.empty_display_type = 'ARROWS'
ob_sm_snail.lineart.crease_threshold = 0.0
ob_light.location = (4.076, 1.005, 5.904)
ob_light.rotation_euler = (0.6503, 0.05522, 1.866)
ob_light.lock_rotations_4d = False
ob_light.empty_display_type = 'ARROWS'
ob_light.color = (0.0, 0.0, 0.0, 0.0)
ob_light.lineart.crease_threshold = 0.0
ob_camera.location = (7.359, -6.926, 4.958)
ob_camera.rotation_euler = (1.109, 0.0, 0.8149)
ob_camera.lock_rotations_4d = False
ob_camera.empty_display_type = 'ARROWS'
ob_camera.color = (0.0, 0.0, 0.0, 0.0)
ob_camera.display_type = 'WIRE'
ob_camera.lineart.crease_threshold = 0.0

# ---- collection membership
col_collection.objects.link(ob_sm_snail)
col_collection.objects.link(ob_light)
col_collection.objects.link(ob_camera)

# ---- scene / render settings (as saved in the file)
scene.camera = ob_camera
scene.frame_start = 1; scene.frame_end = 250; scene.frame_set(0)
scene.render.engine = 'BLENDER_EEVEE_NEXT'
scene.cycles.sampling_pattern = 'TABULATED_SOBOL'
scene.cycles.use_light_tree = False
scene.view_settings.view_transform = 'Filmic'
bpy.context.view_layer.update()
